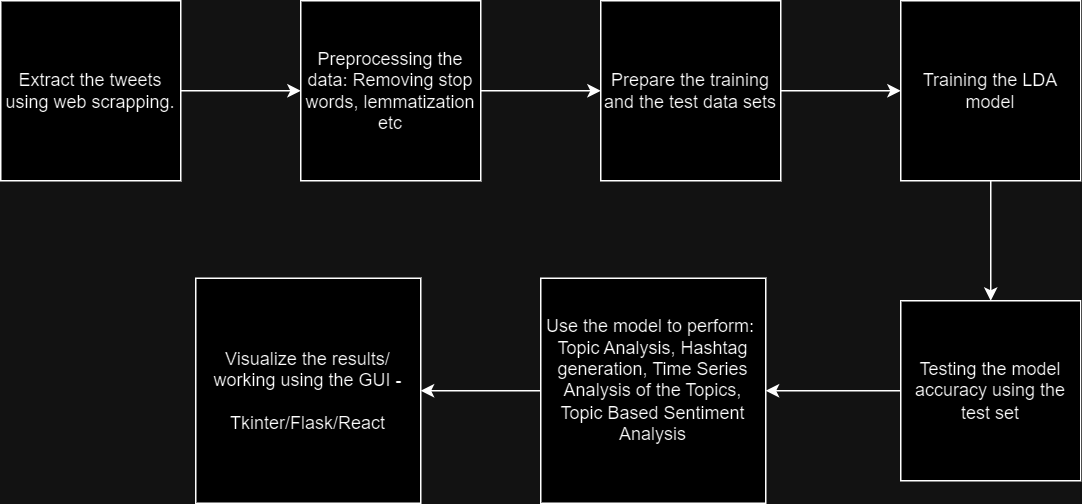

The diagram above was exported from draw.io. Its source (the exported page's mxGraphModel, read from the mxfile embedded in the PNG):
<mxGraphModel dx="880" dy="460" grid="1" gridSize="10" guides="1" tooltips="1" connect="1" arrows="1" fold="1" page="1" pageScale="1" pageWidth="827" pageHeight="1169" math="0" shadow="0">
  <root>
    <mxCell id="0" />
    <mxCell id="1" parent="0" />
    <mxCell id="V4gvovu2R8o9DSFsmLoG-3" value="" style="edgeStyle=orthogonalEdgeStyle;rounded=0;orthogonalLoop=1;jettySize=auto;html=1;" parent="1" source="V4gvovu2R8o9DSFsmLoG-1" target="V4gvovu2R8o9DSFsmLoG-2" edge="1">
      <mxGeometry relative="1" as="geometry" />
    </mxCell>
    <mxCell id="V4gvovu2R8o9DSFsmLoG-1" value="Extract the tweets using web scrapping." style="whiteSpace=wrap;html=1;aspect=fixed;" parent="1" vertex="1">
      <mxGeometry x="40" y="80" width="120" height="120" as="geometry" />
    </mxCell>
    <mxCell id="V4gvovu2R8o9DSFsmLoG-5" value="" style="edgeStyle=orthogonalEdgeStyle;rounded=0;orthogonalLoop=1;jettySize=auto;html=1;" parent="1" source="V4gvovu2R8o9DSFsmLoG-2" target="V4gvovu2R8o9DSFsmLoG-4" edge="1">
      <mxGeometry relative="1" as="geometry" />
    </mxCell>
    <mxCell id="V4gvovu2R8o9DSFsmLoG-2" value="Preprocessing the data: Removing stop words, lemmatization etc" style="whiteSpace=wrap;html=1;aspect=fixed;" parent="1" vertex="1">
      <mxGeometry x="240" y="80" width="120" height="120" as="geometry" />
    </mxCell>
    <mxCell id="V4gvovu2R8o9DSFsmLoG-7" value="" style="edgeStyle=orthogonalEdgeStyle;rounded=0;orthogonalLoop=1;jettySize=auto;html=1;" parent="1" source="V4gvovu2R8o9DSFsmLoG-4" target="V4gvovu2R8o9DSFsmLoG-6" edge="1">
      <mxGeometry relative="1" as="geometry" />
    </mxCell>
    <mxCell id="V4gvovu2R8o9DSFsmLoG-4" value="Prepare the training and the test data sets" style="whiteSpace=wrap;html=1;aspect=fixed;" parent="1" vertex="1">
      <mxGeometry x="440" y="80" width="120" height="120" as="geometry" />
    </mxCell>
    <mxCell id="V4gvovu2R8o9DSFsmLoG-9" value="" style="edgeStyle=orthogonalEdgeStyle;rounded=0;orthogonalLoop=1;jettySize=auto;html=1;" parent="1" source="V4gvovu2R8o9DSFsmLoG-6" target="V4gvovu2R8o9DSFsmLoG-8" edge="1">
      <mxGeometry relative="1" as="geometry" />
    </mxCell>
    <mxCell id="V4gvovu2R8o9DSFsmLoG-6" value="Training the LDA model" style="whiteSpace=wrap;html=1;aspect=fixed;" parent="1" vertex="1">
      <mxGeometry x="640" y="80" width="120" height="120" as="geometry" />
    </mxCell>
    <mxCell id="V4gvovu2R8o9DSFsmLoG-11" value="" style="edgeStyle=orthogonalEdgeStyle;rounded=0;orthogonalLoop=1;jettySize=auto;html=1;" parent="1" source="V4gvovu2R8o9DSFsmLoG-8" target="V4gvovu2R8o9DSFsmLoG-10" edge="1">
      <mxGeometry relative="1" as="geometry" />
    </mxCell>
    <mxCell id="V4gvovu2R8o9DSFsmLoG-8" value="Testing the model accuracy using the test set" style="whiteSpace=wrap;html=1;aspect=fixed;" parent="1" vertex="1">
      <mxGeometry x="640" y="280" width="120" height="120" as="geometry" />
    </mxCell>
    <mxCell id="V4gvovu2R8o9DSFsmLoG-14" value="" style="edgeStyle=orthogonalEdgeStyle;rounded=0;orthogonalLoop=1;jettySize=auto;html=1;" parent="1" source="V4gvovu2R8o9DSFsmLoG-10" target="V4gvovu2R8o9DSFsmLoG-13" edge="1">
      <mxGeometry relative="1" as="geometry" />
    </mxCell>
    <mxCell id="V4gvovu2R8o9DSFsmLoG-10" value="Use the model to perform:&amp;nbsp;&lt;div&gt;Topic Analysis, Hashtag generation, Time Series Analysis of the Topics, Topic Based Sentiment Analysis&lt;br&gt;&lt;br&gt;&lt;/div&gt;" style="whiteSpace=wrap;html=1;aspect=fixed;" parent="1" vertex="1">
      <mxGeometry x="400" y="265" width="150" height="150" as="geometry" />
    </mxCell>
    <mxCell id="V4gvovu2R8o9DSFsmLoG-13" value="Visualize the results/ working using the GUI -&lt;br&gt;&lt;br&gt;Tkinter/Flask/React" style="whiteSpace=wrap;html=1;aspect=fixed;" parent="1" vertex="1">
      <mxGeometry x="170" y="265" width="150" height="150" as="geometry" />
    </mxCell>
  </root>
</mxGraphModel>